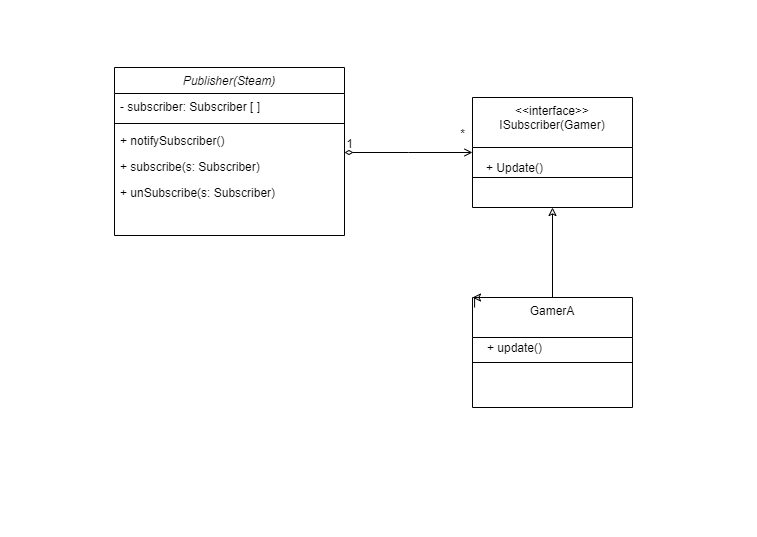

The diagram above was exported from draw.io. Its source (the exported page's mxGraphModel, read from the mxfile embedded in the PNG):
<mxGraphModel dx="1038" dy="489" grid="1" gridSize="10" guides="1" tooltips="1" connect="1" arrows="1" fold="1" page="1" pageScale="1" pageWidth="827" pageHeight="1169" math="0" shadow="0">
  <root>
    <mxCell id="WIyWlLk6GJQsqaUBKTNV-0" />
    <mxCell id="WIyWlLk6GJQsqaUBKTNV-1" parent="WIyWlLk6GJQsqaUBKTNV-0" />
    <mxCell id="zkfFHV4jXpPFQw0GAbJ--0" value="Publisher(Steam)" style="swimlane;fontStyle=2;align=center;verticalAlign=top;childLayout=stackLayout;horizontal=1;startSize=26;horizontalStack=0;resizeParent=1;resizeLast=0;collapsible=1;marginBottom=0;rounded=0;shadow=0;strokeWidth=1;" parent="WIyWlLk6GJQsqaUBKTNV-1" vertex="1">
      <mxGeometry x="150" y="90" width="230" height="168" as="geometry">
        <mxRectangle x="230" y="140" width="160" height="26" as="alternateBounds" />
      </mxGeometry>
    </mxCell>
    <mxCell id="zkfFHV4jXpPFQw0GAbJ--1" value="- subscriber: Subscriber [ ]" style="text;align=left;verticalAlign=top;spacingLeft=4;spacingRight=4;overflow=hidden;rotatable=0;points=[[0,0.5],[1,0.5]];portConstraint=eastwest;" parent="zkfFHV4jXpPFQw0GAbJ--0" vertex="1">
      <mxGeometry y="26" width="230" height="26" as="geometry" />
    </mxCell>
    <mxCell id="zkfFHV4jXpPFQw0GAbJ--4" value="" style="line;html=1;strokeWidth=1;align=left;verticalAlign=middle;spacingTop=-1;spacingLeft=3;spacingRight=3;rotatable=0;labelPosition=right;points=[];portConstraint=eastwest;" parent="zkfFHV4jXpPFQw0GAbJ--0" vertex="1">
      <mxGeometry y="52" width="230" height="8" as="geometry" />
    </mxCell>
    <mxCell id="zkfFHV4jXpPFQw0GAbJ--5" value="+ notifySubscriber()" style="text;align=left;verticalAlign=top;spacingLeft=4;spacingRight=4;overflow=hidden;rotatable=0;points=[[0,0.5],[1,0.5]];portConstraint=eastwest;" parent="zkfFHV4jXpPFQw0GAbJ--0" vertex="1">
      <mxGeometry y="60" width="230" height="26" as="geometry" />
    </mxCell>
    <mxCell id="wHQnMzufVVqUSLbggXJJ-0" value="+ subscribe(s: Subscriber)" style="text;align=left;verticalAlign=top;spacingLeft=4;spacingRight=4;overflow=hidden;rotatable=0;points=[[0,0.5],[1,0.5]];portConstraint=eastwest;" vertex="1" parent="zkfFHV4jXpPFQw0GAbJ--0">
      <mxGeometry y="86" width="230" height="26" as="geometry" />
    </mxCell>
    <mxCell id="wHQnMzufVVqUSLbggXJJ-1" value="+ unSubscribe(s: Subscriber)" style="text;align=left;verticalAlign=top;spacingLeft=4;spacingRight=4;overflow=hidden;rotatable=0;points=[[0,0.5],[1,0.5]];portConstraint=eastwest;" vertex="1" parent="zkfFHV4jXpPFQw0GAbJ--0">
      <mxGeometry y="112" width="230" height="26" as="geometry" />
    </mxCell>
    <mxCell id="wHQnMzufVVqUSLbggXJJ-8" value="" style="edgeStyle=orthogonalEdgeStyle;rounded=0;orthogonalLoop=1;jettySize=auto;html=1;startArrow=classic;startFill=0;endArrow=none;endFill=0;" edge="1" parent="WIyWlLk6GJQsqaUBKTNV-1" source="zkfFHV4jXpPFQw0GAbJ--17" target="wHQnMzufVVqUSLbggXJJ-5">
      <mxGeometry relative="1" as="geometry" />
    </mxCell>
    <mxCell id="zkfFHV4jXpPFQw0GAbJ--17" value="&lt;&lt;interface&gt;&gt;&#10;ISubscriber(Gamer)" style="swimlane;fontStyle=0;align=center;verticalAlign=top;childLayout=stackLayout;horizontal=1;startSize=50;horizontalStack=0;resizeParent=1;resizeLast=0;collapsible=1;marginBottom=0;rounded=0;shadow=0;strokeWidth=1;" parent="WIyWlLk6GJQsqaUBKTNV-1" vertex="1">
      <mxGeometry x="508" y="120" width="160" height="110" as="geometry">
        <mxRectangle x="550" y="140" width="160" height="26" as="alternateBounds" />
      </mxGeometry>
    </mxCell>
    <mxCell id="zkfFHV4jXpPFQw0GAbJ--23" value="" style="line;html=1;strokeWidth=1;align=left;verticalAlign=middle;spacingTop=-1;spacingLeft=3;spacingRight=3;rotatable=0;labelPosition=right;points=[];portConstraint=eastwest;" parent="zkfFHV4jXpPFQw0GAbJ--17" vertex="1">
      <mxGeometry y="50" width="160" height="60" as="geometry" />
    </mxCell>
    <mxCell id="zkfFHV4jXpPFQw0GAbJ--26" value="" style="endArrow=open;shadow=0;strokeWidth=1;rounded=0;endFill=1;edgeStyle=elbowEdgeStyle;elbow=vertical;startArrow=diamondThin;startFill=0;" parent="WIyWlLk6GJQsqaUBKTNV-1" source="zkfFHV4jXpPFQw0GAbJ--0" target="zkfFHV4jXpPFQw0GAbJ--17" edge="1">
      <mxGeometry x="0.5" y="41" relative="1" as="geometry">
        <mxPoint x="380" y="192" as="sourcePoint" />
        <mxPoint x="540" y="192" as="targetPoint" />
        <mxPoint x="-40" y="32" as="offset" />
      </mxGeometry>
    </mxCell>
    <mxCell id="zkfFHV4jXpPFQw0GAbJ--28" value="1" style="resizable=0;align=right;verticalAlign=bottom;labelBackgroundColor=none;fontSize=12;" parent="zkfFHV4jXpPFQw0GAbJ--26" connectable="0" vertex="1">
      <mxGeometry x="1" relative="1" as="geometry">
        <mxPoint x="-118" as="offset" />
      </mxGeometry>
    </mxCell>
    <mxCell id="wHQnMzufVVqUSLbggXJJ-4" value="*" style="resizable=0;align=right;verticalAlign=bottom;labelBackgroundColor=none;fontSize=12;" connectable="0" vertex="1" parent="WIyWlLk6GJQsqaUBKTNV-1">
      <mxGeometry x="440" y="130" as="geometry">
        <mxPoint x="62" y="35" as="offset" />
      </mxGeometry>
    </mxCell>
    <mxCell id="wHQnMzufVVqUSLbggXJJ-5" value="GamerA" style="swimlane;fontStyle=0;align=center;verticalAlign=top;childLayout=stackLayout;horizontal=1;startSize=40;horizontalStack=0;resizeParent=1;resizeLast=0;collapsible=1;marginBottom=0;rounded=0;shadow=0;strokeWidth=1;" vertex="1" parent="WIyWlLk6GJQsqaUBKTNV-1">
      <mxGeometry x="508" y="320" width="160" height="110" as="geometry">
        <mxRectangle x="550" y="140" width="160" height="26" as="alternateBounds" />
      </mxGeometry>
    </mxCell>
    <mxCell id="wHQnMzufVVqUSLbggXJJ-7" value="" style="line;html=1;strokeWidth=1;align=left;verticalAlign=middle;spacingTop=-1;spacingLeft=3;spacingRight=3;rotatable=0;labelPosition=right;points=[];portConstraint=eastwest;" vertex="1" parent="wHQnMzufVVqUSLbggXJJ-5">
      <mxGeometry y="40" width="160" height="50" as="geometry" />
    </mxCell>
    <mxCell id="wHQnMzufVVqUSLbggXJJ-9" value="+ update()" style="text;html=1;align=center;verticalAlign=middle;resizable=0;points=[];autosize=1;strokeColor=none;" vertex="1" parent="WIyWlLk6GJQsqaUBKTNV-1">
      <mxGeometry x="515" y="360" width="70" height="20" as="geometry" />
    </mxCell>
    <mxCell id="wHQnMzufVVqUSLbggXJJ-11" value="&lt;span style=&quot;text-align: left&quot;&gt;+ Update()&lt;/span&gt;" style="text;html=1;align=center;verticalAlign=middle;resizable=0;points=[];autosize=1;strokeColor=none;" vertex="1" parent="WIyWlLk6GJQsqaUBKTNV-1">
      <mxGeometry x="515" y="180" width="70" height="20" as="geometry" />
    </mxCell>
    <mxCell id="wHQnMzufVVqUSLbggXJJ-14" style="edgeStyle=orthogonalEdgeStyle;rounded=0;orthogonalLoop=1;jettySize=auto;html=1;exitX=0;exitY=0;exitDx=0;exitDy=0;entryX=0.013;entryY=0.091;entryDx=0;entryDy=0;entryPerimeter=0;startArrow=classic;startFill=0;endArrow=none;endFill=0;" edge="1" parent="WIyWlLk6GJQsqaUBKTNV-1" source="wHQnMzufVVqUSLbggXJJ-5" target="wHQnMzufVVqUSLbggXJJ-5">
      <mxGeometry relative="1" as="geometry" />
    </mxCell>
  </root>
</mxGraphModel>